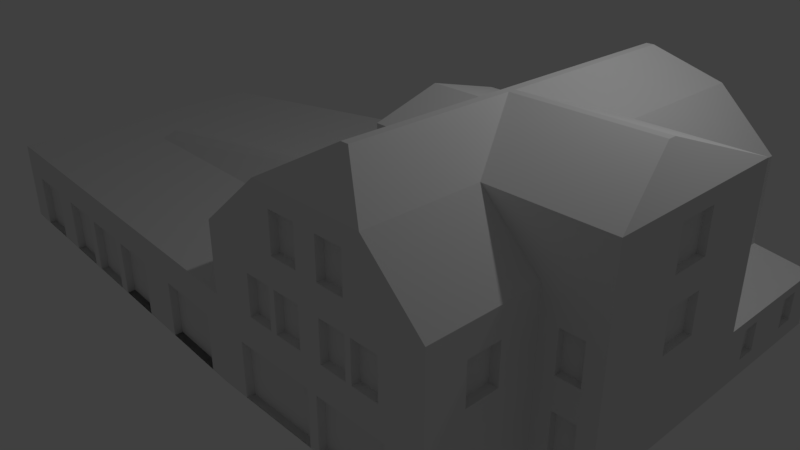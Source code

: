 # Source: Truhlarska_2463_16.blend  (saved by Blender 2.78.0; exported with 4.5.12 LTS)
import bpy
from mathutils import Matrix  # noqa: F401  (used for matrix-valued properties, if any)

bpy.ops.wm.read_factory_settings(use_empty=True)
scene = bpy.context.scene
scene.name = 'Scene'

# ---- collections
col_collection_1 = bpy.data.collections.new('Collection 1'); scene.collection.children.link(col_collection_1)

# ---- world
world_world = bpy.data.worlds.new('World'); scene.world = world_world
world_world.color = (0.05088, 0.05088, 0.05088)
world_world.use_sun_shadow = False
world_world.sun_shadow_jitter_overblur = 0.0
world_world.cycles.sampling_method = 'MANUAL'

# ---- cameras
cam_camera = bpy.data.cameras.new('Camera')
cam_camera.clip_end = 100.0
cam_camera.lens = 35.0
cam_camera.sensor_width = 32.0
cam_camera.sensor_height = 18.0
cam_camera.ortho_scale = 7.314
cam_camera.dof.focus_distance = 0.0
cam_camera.dof.aperture_fstop = 128.0

# ---- lights
light_lamp = bpy.data.lights.new('Lamp', 'POINT')
light_lamp.transmission_factor = 0.0
light_lamp.cutoff_distance = 30.0
light_lamp.energy = 100.0
light_lamp.shadow_buffer_clip_start = 1.001
light_lamp.shadow_soft_size = 0.1
light_lamp.shadow_maximum_resolution = 0.006
light_lamp.use_absolute_resolution = True

# ---- meshes
me_plane = bpy.data.meshes.new('Plane')
me_plane.from_pydata([(-1.617, -1.0, 0.0), (1.203, -1.0, 0.0), (-1.617, 0.3099, 0.0), (1.203, 0.3099, 0.0), (-1.617, 2.544, 0.0), (1.203, 2.544, 0.0), (1.872, 0.3099, 0.0), (1.872, 2.544, 0.0), (-1.617, 4.251, 0.0), (1.203, 4.251, 0.0), (-6.703, -0.7321, 0.0), (-6.703, 0.1281, 0.0), (-6.703, 1.595, 0.0), (-6.703, 2.716, 0.0), (-1.617, -1.0, 0.657), (1.203, -1.0, 0.657), (1.203, 0.3099, 0.657), (1.203, 2.544, 0.657), (1.872, 0.3099, 0.657), (1.872, 2.544, 0.657), (1.203, 4.251, 0.657), (-1.617, 4.251, 0.657), (-6.703, 0.1281, 0.657), (-6.703, -0.7321, 0.657), (-6.703, 1.595, 0.657), (-6.703, 2.716, 0.657), (-1.617, 0.3099, 1.022), (-1.617, -1.0, 1.022), (1.203, -1.0, 1.022), (1.203, 0.3099, 1.022), (1.203, 2.544, 1.022), (-1.617, 2.544, 1.022), (1.872, 0.3099, 1.022), (1.872, 2.544, 1.022), (1.203, 4.251, 1.022), (-1.617, 4.251, 1.022), (-6.703, 0.1281, 1.022), (-6.703, -0.7321, 1.022), (-6.703, 1.595, 1.022), (-6.703, 2.716, 1.022), (-1.617, 0.3099, 1.487), (-1.617, -1.0, 1.487), (1.203, -1.0, 1.487), (1.203, 0.3099, 1.487), (1.203, 2.544, 1.487), (-1.617, 2.544, 1.487), (1.872, 0.3099, 1.487), (1.872, 2.544, 1.487), (1.203, 4.251, 1.487), (-1.617, 4.251, 1.487), (-1.617, 0.3099, 1.816), (-1.617, -1.0, 1.816), (1.203, -1.0, 1.816), (1.203, 0.3099, 1.816), (1.203, 2.544, 1.816), (-1.617, 2.544, 1.816), (1.872, 0.3099, 1.816), (1.872, 2.544, 1.816), (1.203, 4.251, 1.816), (-1.617, 4.251, 1.816), (-0.8509, 0.3099, 2.473), (-0.8509, -1.0, 2.473), (0.5072, -1.0, 2.473), (0.5072, 0.3099, 2.473), (0.5072, 2.544, 2.473), (-0.8509, 2.544, 2.473), (1.872, 0.3099, 2.473), (1.872, 2.544, 2.473), (0.5072, 4.251, 2.473), (-0.8509, 4.251, 2.473), (-0.217, 0.3099, 2.856), (-0.217, -0.5543, 2.856), (-0.1259, -0.5543, 2.856), (-0.1259, 1.38, 2.856), (-0.1259, 1.474, 2.856), (-0.217, 2.544, 2.856), (1.542, 1.38, 2.856), (1.542, 1.474, 2.856), (-0.1259, 3.81, 2.856), (-0.217, 3.81, 2.856), (-5.772, -0.7812, 0.0), (-5.772, -0.7812, 0.657), (-6.355, -0.7505, 0.0), (-6.355, -0.7505, 0.657), (-5.36, -0.8029, 0.0), (-5.36, -0.8029, 0.657), (-4.79, -0.8329, 0.0), (-4.79, -0.8329, 0.657), (-4.644, -0.8406, 0.0), (-4.644, -0.8406, 0.657), (-4.036, -0.8726, 0.0), (-4.036, -0.8726, 0.657), (-3.89, -0.8803, 0.0), (-3.89, -0.8803, 0.657), (-3.275, -0.9127, 0.0), (-3.275, -0.9127, 0.657), (-2.705, -0.9427, 0.0), (-2.705, -0.9427, 0.657), (-1.875, -0.9865, 0.0), (-1.875, -0.9865, 0.657), (-1.247, -1.0, 1.487), (-1.247, -1.0, 1.022), (-1.247, -1.0, 0.0), (-1.247, -1.0, 0.657), (-0.2395, -1.0, 1.487), (-0.2395, -1.0, 1.022), (-0.2395, -1.0, 0.0), (-0.2395, -1.0, 0.657), (-0.1128, -1.0, 1.487), (-0.1128, -1.0, 1.022), (-0.1128, -1.0, 0.0), (-0.1128, -1.0, 0.657), (0.7554, -1.0, 1.487), (0.7554, -1.0, 1.022), (0.7554, -1.0, 0.0), (0.7554, -1.0, 0.657), (-0.2395, -1.0, 1.816), (-0.2395, -1.0, 2.473), (-0.6475, -1.0, 1.487), (-0.6451, -1.0, 2.473), (-0.6475, -1.0, 1.022), (-0.6451, -1.0, 1.816), (-0.7299, -1.0, 1.022), (-0.7299, -1.0, 1.487), (0.294, -1.0, 1.487), (0.294, -1.0, 1.022), (0.3693, -1.0, 1.487), (0.3693, -1.0, 1.022), (0.294, -1.0, 1.816), (0.294, -1.0, 2.473), (-0.6451, -1.0, 2.26), (-0.2395, -1.0, 2.26), (0.294, -1.0, 2.26), (-0.3072, -1.0, 1.487), (-0.3072, -1.0, 1.022), (-0.3072, -1.0, 2.26), (-0.3072, -1.0, 1.816), (-0.03217, -1.0, 1.816), (-0.03217, -1.0, 1.022), (-0.03217, -1.0, 2.26), (-0.03217, -1.0, 1.487), (0.6903, -1.0, 1.487), (0.6903, -1.0, 1.022), (-1.048, -1.0, 1.487), (-1.048, -1.0, 1.022), (-6.353, -0.6577, 2.769e-11), (-5.77, -0.6884, 2.769e-11), (-6.353, -0.6577, 0.657), (-5.77, -0.6884, 0.657), (-5.358, -0.7101, 2.769e-11), (-5.358, -0.7101, 0.657), (-4.788, -0.7402, 2.769e-11), (-4.788, -0.7402, 0.657), (-4.642, -0.7478, 2.769e-11), (-4.642, -0.7478, 0.657), (-4.034, -0.7799, 2.769e-11), (-4.034, -0.7799, 0.657), (-3.888, -0.7876, 2.769e-11), (-3.888, -0.7876, 0.657), (-3.273, -0.8199, 2.769e-11), (-3.273, -0.8199, 0.657), (-2.703, -0.85, 2.769e-11), (-2.703, -0.85, 0.657), (-1.873, -0.8937, 2.769e-11), (-1.873, -0.8937, 0.657), (-1.245, -0.9073, 2.769e-11), (-1.245, -0.9073, 0.657), (-0.2376, -0.9073, 2.769e-11), (-0.2376, -0.9073, 0.657), (-0.1109, -0.9073, 2.769e-11), (-0.1109, -0.9073, 0.657), (0.7573, -0.9073, 2.769e-11), (0.7573, -0.9073, 0.657), (-0.6457, -0.9073, 1.022), (-0.6457, -0.9073, 1.487), (-1.046, -0.9073, 1.022), (-0.728, -0.9073, 1.022), (-1.046, -0.9073, 1.487), (-0.728, -0.9073, 1.487), (-0.03029, -0.9073, 1.487), (0.2958, -0.9073, 1.487), (-0.03029, -0.9073, 1.022), (0.2958, -0.9073, 1.022), (0.3712, -0.9073, 1.022), (0.3712, -0.9073, 1.487), (-0.03029, -0.9073, 1.816), (0.2958, -0.9073, 1.816), (-0.6432, -0.9073, 1.816), (-0.6432, -0.9073, 2.26), (0.2958, -0.9073, 2.26), (-0.03029, -0.9073, 2.26), (-0.3053, -0.9073, 1.487), (-0.3053, -0.9073, 1.022), (-0.3053, -0.9073, 2.26), (-0.3053, -0.9073, 1.816), (0.6922, -0.9073, 1.487), (0.6922, -0.9073, 1.022), (-1.617, 2.299, 1.816), (-0.8509, 2.299, 2.473), (-1.617, 0.6406, 1.816), (-0.8509, 0.6406, 2.473), (-1.121, 2.299, 2.473), (-1.121, 0.6406, 2.473), (-0.217, 1.427, 2.856), (-1.121, 1.427, 2.704), (-0.8509, 1.427, 2.473), (-1.617, 2.299, 1.487), (-1.617, 2.299, 1.022), (-1.617, 0.6406, 1.487), (-1.617, 0.6406, 1.022), (-1.121, 2.299, 1.022), (-1.121, 0.6406, 1.022), (-0.3893, 2.299, 2.473), (-0.3893, 0.6406, 2.473), (-0.3893, 1.427, 2.704), (-1.121, 1.429, 2.664), (-1.121, 0.684, 2.445), (-1.121, 2.255, 2.445), (-1.121, 2.255, 1.071), (-1.121, 0.684, 1.071), (-1.031, 1.429, 2.664), (-1.031, 0.684, 2.445), (-1.031, 2.255, 2.445), (-1.031, 2.255, 1.071), (-1.031, 0.684, 1.071), (-5.703, -0.7848, 1.022), (-5.703, 0.1638, 1.022), (-5.703, 3.018, 1.022), (-5.703, 1.782, 1.022), (-5.703, 0.9611, 1.087), (-1.617, 1.463, 1.436), (-5.703, 1.173, 1.022), (-5.703, 0.7597, 1.022), (1.872, 1.191, 1.487), (1.872, 1.191, 1.022), (1.872, 1.191, 1.816), (1.872, 1.191, 2.473), (1.872, 1.191, 0.657), (1.872, 1.662, 1.487), (1.872, 1.662, 1.022), (1.872, 1.662, 1.816), (1.872, 1.662, 2.473), (1.872, 1.662, 0.657), (1.872, 1.191, 2.301), (1.872, 1.662, 2.301), (1.789, 1.191, 2.301), (1.789, 1.191, 1.816), (1.789, 1.191, 1.487), (1.789, 1.191, 1.022), (1.789, 1.662, 1.487), (1.789, 1.662, 1.022), (1.789, 1.662, 1.816), (1.789, 1.662, 2.301), (1.203, -0.5462, 1.022), (1.203, -0.5462, 1.487), (1.203, -0.1558, 1.022), (1.203, -0.1558, 1.487), (1.097, -0.5462, 1.487), (1.097, -0.5462, 1.022), (1.097, -0.1558, 1.022), (1.097, -0.1558, 1.487), (1.406, 0.3099, 0.0), (1.406, 0.3099, 0.657), (1.406, 0.3099, 1.487), (1.406, 0.3099, 1.022), (1.671, 0.3099, 0.0), (1.671, 0.3099, 0.657), (1.671, 0.3099, 1.487), (1.671, 0.3099, 1.022), (1.406, 0.3959, 1.487), (1.406, 0.3959, 1.022), (1.406, 0.3959, 0.657), (1.406, 0.3959, 0.0), (1.671, 0.3959, 0.0), (1.671, 0.3959, 0.657), (1.671, 0.3959, 1.487), (1.671, 0.3959, 1.022), (1.872, 4.251, 0.5498), (1.872, 4.251, 0.0), (1.872, 2.544, 0.5498), (1.872, 4.251, 0.657), (1.872, 2.544, 0.2005), (1.872, 4.251, 0.2005), (1.872, 2.822, 0.5498), (1.872, 2.822, 0.2005), (1.872, 3.065, 0.2005), (1.872, 3.065, 0.5498), (1.872, 3.667, 0.5498), (1.872, 3.667, 0.2005), (1.872, 3.911, 0.2005), (1.872, 3.911, 0.5498), (1.798, 3.065, 0.5498), (1.798, 2.822, 0.5498), (1.798, 3.065, 0.2005), (1.798, 2.822, 0.2005), (1.798, 3.911, 0.5498), (1.798, 3.667, 0.5498), (1.798, 3.911, 0.2005), (1.798, 3.667, 0.2005), (-4.645, 3.337, 0.657), (-4.645, 3.337, 0.0), (-4.033, 3.522, 0.657), (-4.033, 3.522, 0.0), (-4.008, 3.439, 0.657), (-4.62, 3.254, 0.657), (-4.008, 3.439, 0.0), (-4.62, 3.254, 0.0), (0.2867, 4.251, 1.487), (0.2867, 4.251, 1.022), (0.2867, 4.251, 1.816), (0.2867, 4.251, 2.473), (-0.6463, 4.251, 1.487), (-0.6463, 4.251, 1.022), (-0.6463, 4.251, 1.816), (-0.6463, 4.251, 2.473), (0.2867, 4.251, 2.251), (-0.6463, 4.251, 2.251), (-0.03015, 4.251, 1.487), (-0.03015, 4.251, 2.251), (-0.03015, 4.251, 1.816), (-0.03015, 4.251, 1.022), (-0.325, 4.251, 1.487), (-0.325, 4.251, 2.251), (-0.325, 4.251, 1.816), (-0.325, 4.251, 1.022), (-0.7299, 4.251, 1.487), (-0.7299, 4.251, 1.022), (-1.064, 4.251, 1.487), (-1.064, 4.251, 1.022), (0.3703, 4.251, 1.487), (0.3703, 4.251, 1.022), (0.6696, 4.251, 1.487), (0.6696, 4.251, 1.022), (0.2867, 4.184, 1.487), (0.2867, 4.184, 1.022), (0.2867, 4.184, 2.251), (0.2867, 4.184, 1.816), (-0.325, 4.184, 1.487), (-0.6463, 4.184, 1.487), (-0.325, 4.184, 1.022), (-0.6463, 4.184, 1.022), (-0.325, 4.184, 1.816), (-0.6463, 4.184, 1.816), (-0.6463, 4.184, 2.251), (-0.325, 4.184, 2.251), (-0.03015, 4.184, 1.487), (-0.03015, 4.184, 2.251), (-0.03015, 4.184, 1.816), (-0.03015, 4.184, 1.022), (-0.7299, 4.184, 1.487), (-0.7299, 4.184, 1.022), (-1.064, 4.184, 1.487), (-1.064, 4.184, 1.022), (0.6696, 4.184, 1.487), (0.3703, 4.184, 1.487), (0.6696, 4.184, 1.022), (0.3703, 4.184, 1.022), (1.203, 4.251, 0.4604), (-1.617, 4.251, 0.4603), (-1.064, 4.251, 0.657), (-1.064, 4.251, 0.4603), (-0.325, 4.251, 0.4603), (-0.325, 4.251, 0.657), (-0.03015, 4.251, 0.657), (-0.03014, 4.251, 0.4603), (0.6696, 4.251, 0.657), (0.6696, 4.251, 0.4604), (-0.8795, 4.251, 0.4603), (-0.8795, 4.251, 0.657), (-0.5054, 4.251, 0.657), (-0.5054, 4.251, 0.4603), (0.162, 4.251, 0.657), (0.162, 4.251, 0.4604), (0.4921, 4.251, 0.657), (0.4921, 4.251, 0.4604), (-0.8795, 4.189, 0.657), (-1.064, 4.189, 0.657), (-0.8795, 4.189, 0.4603), (-1.064, 4.189, 0.4603), (-0.325, 4.189, 0.657), (-0.325, 4.189, 0.4603), (0.162, 4.189, 0.657), (-0.03015, 4.189, 0.657), (0.162, 4.189, 0.4604), (-0.03014, 4.189, 0.4603), (0.6696, 4.189, 0.657), (0.6696, 4.189, 0.4604), (-0.5054, 4.189, 0.657), (-0.5054, 4.189, 0.4603), (0.4921, 4.189, 0.657), (0.4921, 4.189, 0.4604), (1.203, 2.544, 0.7594), (1.203, 4.251, 0.7594), (1.203, 3.263, 1.487), (1.203, 3.263, 1.022), (1.203, 3.636, 1.487), (1.203, 3.636, 1.022), (1.12, 3.263, 1.487), (1.12, 3.263, 1.022), (1.12, 3.636, 1.487), (1.12, 3.636, 1.022)], [], [(0, 2, 3, 1, 114, 110, 106, 102), (2, 4, 5, 3), (5, 7, 6, 265, 261, 3), (4, 8, 9, 5), (4, 12, 13, 300, 302, 8), (2, 11, 12, 4), (0, 98, 96, 94, 92, 90, 88, 86, 84, 80, 82, 10, 11, 2), (16, 262, 264, 29), (15, 16, 29, 255, 253, 28), (23, 83, 81, 85, 87, 89, 91, 93, 95, 97, 99, 14, 27, 225, 37), (17, 20, 34, 396, 394, 30), (25, 24, 38, 39), (19, 17, 30, 33), (14, 103, 101, 27), (0, 102, 103, 14), (7, 5, 17, 19, 279, 281), (13, 12, 24, 25), (9, 357, 20, 280, 277, 282, 278), (10, 82, 83, 23), (1, 3, 16, 15), (3, 261, 262, 16), (11, 10, 23, 22), (9, 8, 358, 360, 367, 370, 361, 364, 372, 374, 366, 357), (8, 302, 301, 21, 358), (6, 7, 281, 279, 19, 242, 237, 18), (12, 11, 22, 24), (35, 31, 45, 49), (32, 234, 233, 46), (26, 27, 41, 40), (34, 332, 331, 48), (31, 35, 227, 228), (26, 209, 232, 226), (27, 26, 226, 225), (22, 23, 37, 36), (20, 365, 332, 34), (21, 301, 299, 25, 39, 227, 35), (18, 237, 234, 32), (24, 22, 36, 38), (49, 45, 55, 59), (46, 233, 235, 56), (40, 41, 51, 50), (48, 331, 329, 307, 309, 58), (27, 101, 100, 41), (33, 30, 44, 47), (31, 207, 206, 45), (30, 394, 393, 44), (28, 253, 254, 42), (29, 264, 263, 43), (59, 55, 65, 69), (56, 235, 243, 236, 66), (50, 51, 61, 60), (58, 309, 315, 310, 68), (41, 100, 143, 123, 118, 121, 51), (47, 44, 54, 57), (45, 206, 197, 55), (44, 393, 395, 48, 58, 54), (42, 254, 256, 43, 53, 52), (43, 263, 267, 46, 56, 53), (67, 64, 74, 77), (61, 119, 117, 129, 62, 72, 71), (69, 65, 75, 79), (66, 236, 241, 67, 77, 76), (51, 121, 130, 119, 61), (57, 54, 64, 67), (65, 55, 197, 198), (54, 58, 68, 64), (52, 53, 63, 62), (53, 56, 66, 63), (71, 72, 73, 70), (70, 73, 74, 75, 203), (74, 73, 76, 77), (75, 74, 78, 79), (65, 198, 205, 203, 75), (64, 68, 78, 74), (62, 63, 73, 72), (63, 66, 76, 73), (68, 310, 314, 69, 79, 78), (60, 61, 71, 70), (147, 145, 146, 148), (81, 80, 84, 85), (134, 133, 191, 192), (87, 85, 150, 152), (87, 86, 88, 89), (103, 102, 165, 166), (91, 90, 92, 93), (120, 134, 192, 173), (95, 94, 96, 97), (84, 86, 151, 149), (99, 98, 0, 14), (100, 101, 144, 143), (101, 103, 107, 105, 134, 120, 122, 144), (133, 118, 174, 191), (105, 107, 111, 109), (107, 106, 110, 111), (104, 105, 109, 108), (85, 84, 149, 150), (108, 109, 138, 140), (109, 111, 115, 113, 142, 127, 125, 138), (113, 115, 15, 28), (115, 114, 1, 15), (112, 113, 28, 42), (117, 131, 139, 132, 129), (116, 104, 108, 140, 137), (132, 139, 190, 189), (119, 130, 135, 131, 117), (121, 118, 133, 136), (123, 122, 120, 118), (124, 125, 127, 126), (128, 132, 189, 186), (129, 132, 128, 52, 62), (128, 124, 126, 141, 112, 42, 52), (131, 135, 136, 116), (83, 82, 145, 147), (133, 134, 105, 104), (114, 115, 172, 171), (136, 133, 104, 116), (137, 139, 131, 116), (137, 140, 124, 128), (130, 121, 187, 188), (141, 142, 113, 112), (98, 99, 164, 163), (150, 149, 151, 152), (154, 153, 155, 156), (158, 157, 159, 160), (162, 161, 163, 164), (166, 165, 167, 168), (170, 169, 171, 172), (174, 173, 192, 191), (184, 183, 196, 195), (189, 190, 185, 186), (194, 193, 188, 187), (179, 181, 182, 180), (177, 175, 176, 178), (86, 87, 152, 151), (135, 130, 188, 193), (121, 136, 194, 187), (102, 106, 167, 165), (136, 135, 193, 194), (118, 120, 173, 174), (107, 103, 166, 168), (89, 88, 153, 154), (88, 90, 155, 153), (106, 107, 168, 167), (91, 89, 154, 156), (144, 122, 176, 175), (90, 91, 156, 155), (123, 143, 177, 178), (122, 123, 178, 176), (139, 137, 185, 190), (124, 140, 179, 180), (93, 92, 157, 158), (138, 125, 182, 181), (92, 94, 159, 157), (140, 138, 181, 179), (125, 124, 180, 182), (111, 110, 169, 170), (95, 93, 158, 160), (141, 126, 184, 195), (94, 95, 160, 159), (127, 142, 196, 183), (142, 141, 195, 196), (126, 127, 183, 184), (137, 128, 186, 185), (97, 96, 161, 162), (82, 80, 146, 145), (110, 114, 171, 169), (96, 98, 163, 161), (81, 83, 147, 148), (143, 144, 175, 177), (115, 111, 170, 172), (99, 97, 162, 164), (80, 81, 148, 146), (201, 204, 214, 212), (50, 60, 200, 199), (204, 202, 213, 214), (203, 205, 200, 60, 70), (210, 201, 212), (201, 210, 218, 217), (230, 209, 207), (208, 209, 26, 40), (199, 208, 40, 50), (211, 213, 202), (207, 210, 198, 197, 206), (200, 211, 209, 208, 199), (217, 218, 223, 222), (210, 211, 219, 218), (211, 202, 216, 219), (204, 201, 217, 215), (202, 204, 215, 216), (221, 220, 222, 223, 224), (218, 219, 224, 223), (216, 215, 220, 221), (219, 216, 221, 224), (215, 217, 222, 220), (210, 207, 209, 211), (225, 226, 36, 37), (228, 227, 39, 38), (226, 232, 229, 231, 228, 38, 36), (229, 230, 207, 231), (231, 207, 31, 228), (232, 209, 230, 229), (247, 248, 250, 249), (236, 243, 244, 241), (235, 233, 238, 240), (234, 237, 242, 239), (244, 243, 245, 252), (241, 244, 240, 57, 67), (240, 238, 47, 57), (239, 242, 19, 33), (238, 239, 33, 47), (235, 240, 251, 246), (252, 245, 246, 251), (238, 233, 247, 249), (243, 235, 246, 245), (240, 244, 252, 251), (234, 239, 250, 248), (233, 234, 248, 247), (239, 238, 249, 250), (257, 258, 259, 260), (255, 256, 260, 259), (256, 255, 29, 43), (253, 255, 259, 258), (256, 254, 257, 260), (254, 253, 258, 257), (269, 270, 276, 275), (268, 267, 275, 276), (263, 264, 270, 269), (264, 262, 266, 268), (266, 265, 6, 18), (268, 266, 18, 32), (267, 268, 32, 46), (271, 272, 273, 274), (265, 266, 274, 273), (267, 263, 269, 275), (261, 265, 273, 272), (262, 261, 272, 271), (264, 268, 276, 270), (266, 262, 271, 274), (7, 278, 282, 289, 288, 285, 284, 281), (292, 294, 293, 291), (5, 9, 278, 7), (20, 17, 19, 280), (279, 283, 286, 287, 290, 277, 280, 19), (281, 284, 283, 279), (285, 286, 291, 293), (286, 285, 288, 287), (288, 289, 297, 298), (290, 289, 282, 277), (296, 298, 297, 295), (284, 285, 293, 294), (287, 288, 298, 296), (290, 287, 296, 295), (283, 284, 294, 292), (289, 290, 295, 297), (286, 283, 292, 291), (303, 305, 306, 304), (299, 300, 13, 25), (302, 300, 306, 305), (300, 299, 304, 306), (299, 301, 303, 304), (301, 302, 305, 303), (324, 312, 340, 339), (310, 315, 318, 322, 316, 314), (309, 307, 317, 319), (314, 316, 313, 59, 69), (313, 311, 325, 327, 49, 59), (311, 312, 326, 325), (329, 331, 353, 354), (319, 317, 321, 323), (319, 318, 346, 347), (317, 320, 324, 321), (311, 321, 337, 338), (323, 322, 318, 319), (323, 321, 311, 313), (322, 323, 341, 344), (333, 334, 348, 345), (327, 328, 35, 49), (329, 330, 308, 307), (328, 327, 351, 352), (343, 344, 341, 342), (347, 346, 335, 336), (337, 339, 340, 338), (349, 350, 352, 351), (353, 355, 356, 354), (320, 317, 345, 348), (332, 330, 356, 355), (316, 322, 344, 343), (323, 313, 342, 341), (330, 329, 354, 356), (317, 307, 333, 345), (318, 315, 335, 346), (325, 326, 350, 349), (313, 316, 343, 342), (307, 308, 334, 333), (309, 319, 347, 336), (327, 325, 349, 351), (331, 332, 355, 353), (315, 309, 336, 335), (308, 320, 348, 334), (326, 328, 352, 350), (312, 311, 338, 340), (321, 324, 339, 337), (379, 380, 388, 387), (357, 366, 365, 20), (328, 359, 21, 35), (359, 360, 358, 21), (324, 362, 369, 368, 359, 328, 326, 312), (373, 365, 385, 389), (320, 363, 362, 324), (363, 364, 361, 362), (332, 365, 373, 371, 363, 320, 308, 330), (371, 372, 383, 381), (372, 364, 384, 383), (369, 370, 367, 368), (367, 360, 378, 377), (373, 374, 372, 371), (385, 386, 390, 389), (375, 377, 378, 376), (381, 383, 384, 382), (360, 359, 376, 378), (368, 367, 377, 375), (364, 363, 382, 384), (366, 374, 390, 386), (369, 362, 379, 387), (374, 373, 389, 390), (361, 370, 388, 380), (370, 369, 387, 388), (362, 361, 380, 379), (359, 368, 375, 376), (365, 366, 386, 385), (363, 371, 381, 382), (17, 20, 392, 391), (280, 19, 391, 392), (392, 20, 280), (397, 398, 400, 399), (394, 396, 400, 398), (395, 396, 34, 48), (393, 394, 398, 397), (396, 395, 399, 400), (395, 393, 397, 399)])
me_plane.use_remesh_preserve_volume = False
me_plane.use_remesh_preserve_attributes = False
me_plane.use_mirror_vertex_groups = False
me_plane.update()

# ---- objects
ob_plane = bpy.data.objects.new('Plane', me_plane)
ob_lamp = bpy.data.objects.new('Lamp', light_lamp)
ob_camera = bpy.data.objects.new('Camera', cam_camera)

# ---- transforms, parenting, visibility, modifiers, constraints
ob_plane.location = (2.652, -1.843, 0.0)
ob_plane.lineart.crease_threshold = 0.0
ob_lamp.location = (4.076, 1.005, 5.904)
ob_lamp.rotation_euler = (0.6503, 0.05522, 1.866)
ob_lamp.lock_rotations_4d = False
ob_lamp.empty_display_type = 'ARROWS'
ob_lamp.color = (0.0, 0.0, 0.0, 0.0)
ob_lamp.lineart.crease_threshold = 0.0
ob_camera.location = (7.481, -6.508, 5.344)
ob_camera.rotation_euler = (1.109, 0.0, 0.8149)
ob_camera.lock_rotations_4d = False
ob_camera.empty_display_type = 'ARROWS'
ob_camera.color = (0.0, 0.0, 0.0, 0.0)
ob_camera.display_type = 'WIRE'
ob_camera.lineart.crease_threshold = 0.0

# ---- collection membership
col_collection_1.objects.link(ob_plane)
col_collection_1.objects.link(ob_lamp)
col_collection_1.objects.link(ob_camera)

# ---- scene / render settings (as saved in the file)
scene.camera = ob_camera
scene.frame_start = 1; scene.frame_end = 250; scene.frame_set(1)
scene.render.engine = 'BLENDER_EEVEE_NEXT'
scene.render.resolution_percentage = 50
scene.render.dither_intensity = 0.0
scene.cycles.use_denoising = False
scene.cycles.samples = 128
scene.cycles.sampling_pattern = 'TABULATED_SOBOL'
scene.cycles.light_sampling_threshold = 0.0
scene.cycles.use_adaptive_sampling = False
scene.cycles.use_light_tree = False
scene.cycles.blur_glossy = 0.0
scene.cycles.sample_clamp_indirect = 0.0
scene.view_settings.view_transform = 'Standard'
bpy.context.view_layer.update()

